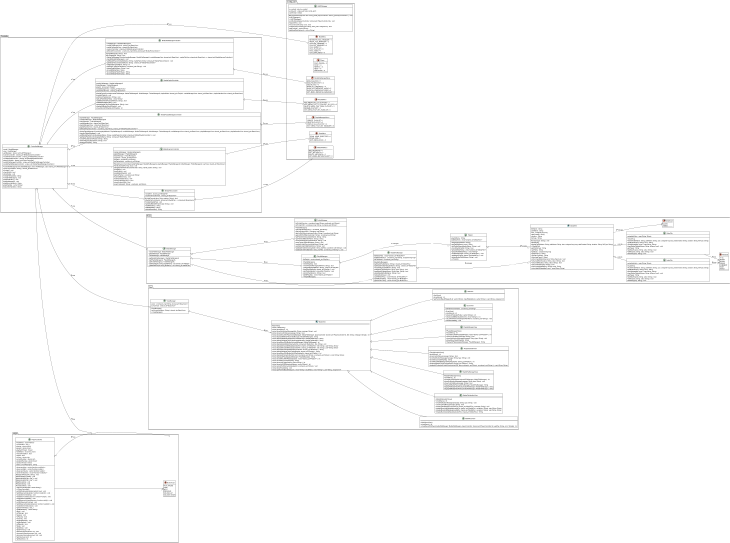

The diagram above was rendered by PlantUML. Its source (embedded in the PNG):
@startuml Media Player Class Diagram

' Style configurations
skinparam dpi 10
left to right direction
skinparam classAttributeIconSize 0
skinparam class {
    BackgroundColor white
    ArrowColor black
    BorderColor black
}

package Model {

    class ModelManager{
        - mediaFileManager: MediaFileManager
        - playlistManager: PlaylistManager
        - FolderManager: folderManager
        + getMediaFileManager() : MediaFileManager&
        + getPlaylistManager() : PlaylistManager&
        + getFolderManager() : FolderManager&
        + getPlaylist(std::string playlistName) : std::shared_ptr<Playlist>
        + getMediaFile(std::string fileName) : std::shared_ptr<MediaFile>
    }

    abstract class MediaFile {
        - fileName : String
        - pathName : String
        - size : unsigned long long
        - dateCreated : String
        - duration : String
        - fileType : String
        # setType(type: String) : void
        + MediaFile()
        + MediaFile(fileName: String, pathName: String, size: unsigned long long, dateCreated: String, duration: String, fileType: String)
        + ~MediaFile()
        + getFileName() : String
        + getPath() : String
        + getSize() : unsigned long long
        + getDuration() : String
        + getDateCreated() : String
        + virtual getType() : String
        + virtual inputMediaFile(name: String, flag: bool) : void
        + virtual addNewKey(key: String, value: String) : bool
        + virtual editKey(key: String, value: String) : bool
        + virtual deleteKey(key: String) : bool
        + virtual getMetadata(key: String) const : String
        + virtual getAllMetadata() const : map<String, String>
    }
    
    class AudioFile {
        - metadataAudio : map<String, String>
        + AudioFile()
        + AudioFile(fileName: String, pathName: String, size: unsigned long long, dateCreated: String, duration: String, fileType: String)
        + getMetadata(key: String) const : String
        + getAllMetadata() const : map<String, String>
        + inputMediaFile(pathName: String, isSame: bool) : void
        + getType() : String
        + addNewKey(key: String, value: String) : bool
        + editKey(key: String, value: String) : bool
        + deleteKey(key: String) : bool
    }
    
    class VideoFile {
        - metadataVideo : map<String, String>
        + VideoFile()
        + VideoFile(fileName: String, pathName: String, size: unsigned long long, dateCreated: String, duration: String, fileType: String)
        + getMetadata(key: String) const : String
        + getAllMetadata() const : map<String, String>
        + inputMediaFile(pathName: String, isSame: bool) : void
        + getType() : String
        + addNewKey(key: String, value: String) : bool
        + editKey(key: String, value: String) : bool
        + deleteKey(key: String) : bool
    }
    
    class Playlist {
        - playlistName : String
        - listMediaFiles : vector<shared_ptr<MediaFile>>
        + Playlist(playlistName: String)
        + getPlaylistName() const : String
        + setPlaylistName(playlistName: String) : void
        + checkMediaFile(file: String) : bool
        + getListMediaFiles() : vector<shared_ptr<MediaFile>>
        + getListPathMediaFiles() : vector<String>
        + loadMediaFile(file: shared_ptr<MediaFile>) : void
        + addMediaFile(file: shared_ptr<MediaFile>) : void
        + deleteMediaFile(fileName: String) : void
        + ~Playlist()
    }

    class MediaFileManager {
        - listMediaFiles : vector<shared_ptr<MediaFile>>
        - listMediaFilesSize : unordered_map<String, unsigned long long>
        - listFileAdded : unordered_set<String>
        + MediaFileManager()
        + getMediaFile(fileName: String) : shared_ptr<MediaFile>
        + getMediaFileByPath(pathName: String) : shared_ptr<MediaFile>
        + checkFileExists(fileName: String) : bool
        + addMediaFile(pathName: String, type: String) : bool
        + loadMediaFile(pathName: String, type: String) : bool
        + deleteMediaFile(fileName: String) : bool
        + updateDatabase() : void
        + getAllMediaFile() : vector<shared_ptr<MediaFile>>
        + getAllAudioFiles() : vector<shared_ptr<MediaFile>>
        + getAllVideoFiles() : vector<shared_ptr<MediaFile>>
    }

    class PlaylistManager {
        - listPlaylist : vector<shared_ptr<Playlist>>
        + PlaylistManager()
        + checkPlaylist() : bool
        + checkPlaylistName(playlistName: String) : bool
        + getPlaylist(playlistName: String) : shared_ptr<Playlist>
        + loadPlaylist(playlist: shared_ptr<Playlist>) : void
        + addPlaylist(playlist: shared_ptr<Playlist>) : void
        + deletePlaylist(name: String) : bool
        + getAllPlaylist() : vector<shared_ptr<Playlist>>
        + ~PlaylistManager()
    }
    
    class FolderManager {
        - listFolderDirectory : unordered_map<String, unordered_set<String>>
        - listFolderUSB : unordered_map<String, unordered_set<String>>
        + FolderManager()
        + getListFolderDirectory() : unordered_set<String>
        + getListFolderUSB() : unordered_set<String>
        + getListPathDirectory(nameFolder: String) : unordered_set<String>
        + getListPathUSB(nameFolder: String) : unordered_set<String>
        + getFolderDirectory(folderName: String) : String
        + getFolderUSB(folderName: String) : String
        + saveFolderDirectory(folderName: String) : void
        + saveFolderUSB(folderName: String) : void
        + updateFolderDirectory(folderName: String) : void
        + updateFolderUSB(folderName: String) : void
        + addDataFolderDirectory(folder: String, listFiles: unordered_set<String>) : void
        + addDataFolderUSB(folder: String, listFiles: unordered_set<String>) : void
    }

    enum MediaType {
    AUDIO
    VIDEO
    }

    enum Metadata{
        TITLE
        ARTIST
        ALBUM
        GENRE
        COMMENT
        YEAR
        TRACK
    }

    ' Inheritance relationships
    MediaFile <|-- AudioFile : extends
    MediaFile <|-- VideoFile : extends

    ' Composition relationships (strong ownership)
    PlaylistManager "1" o-- "0..*" Playlist : manages >
    Playlist "1" o-- "0..*" MediaFile : contains >
    MediaFileManager "1" o-- "0..*" MediaFile : manages >

    ModelManager "1" o-- "1" MediaFileManager : has >
    ModelManager "1" o-- "1" PlaylistManager : has >
    ModelManager "1" o-- "1" FolderManager : has >

    ' Association relationships

    MediaFile --> "1" MediaType : has type >
    AudioFile --> "1" Metadata : has >
    VideoFile --> "1" Metadata : has >
    
}




package View {
    class ViewManager {
        - views : unordered_map<String, shared_ptr<BaseView>>
        - currentView : shared_ptr<BaseView>
        + ViewManager()
        + getView(viewName: String) : shared_ptr<BaseView>
        + ~ViewManager()
    }

    abstract class BaseView {
        + BaseView()
        + virtual ~BaseView()
        + virtual showMenu() : int
        + virtual showNotificationMessage(title: String, message: String) : void
        + virtual showConfirmMenu(message: String) : bool
        + virtual showMenuWithPlayer(mediaManager: MediaFileManager, playerController: shared_ptr<PlayerController>&, title: String, message: String&) : int
        + virtual displayAllMediaFile(mediaManager: MediaFileManager) : String
        + virtual displayAllMediaFileOfAudio(mediaManager: MediaFileManager) : String
        + virtual displayAllMediaFileOfVideo(mediaManager: MediaFileManager) : String
        + virtual showMenuWithMediaList(mediaManager: MediaFileManager) : int
        + virtual displayDetailMediaFile(mediaFile: shared_ptr<MediaFile>, title: String) : void
        + virtual displayMenuAddMetadata(mediaFile: shared_ptr<MediaFile>, title: String) : pair<String, String>
        + virtual displayMenuEditMetadata(mediaFile: shared_ptr<MediaFile>, title: String) : pair<String, String>
        + virtual displayMenuDeleteMetadata(mediaFile: shared_ptr<MediaFile>) : String
        + virtual displayAllMediaFileInPlaylist(playlist: shared_ptr<Playlist>) : String
        + virtual showMenuWithMediaListInPlaylist(playlist: shared_ptr<Playlist>) : int
        + virtual displayAllFolder(folderData: pair<unordered_set<String>, unordered_set<String>>) : pair<String, String>
        + virtual displayAllPlaylist(playlistManager: PlaylistManager) : String
        + virtual showMenuWithPlaylist(playlists: vector<shared_ptr<Playlist>>) : int
        + virtual showMenuCreatePlaylist() : String
        + virtual showListFolder(folders: vector<String>) : int
        + virtual showListUSBName(usbNames: vector<String>) : int
        + virtual setListPathNameIsAdded(paths: unordered_set<String>) : void
        + virtual showFileAdded() : void
        + virtual getPortAndBaudRate(ports: vector<String>, baudRates: vector<String>) : pair<String, unsigned int>
    }

    class MainMenuView {
        + MainMenuView()
        + showMenu() : int
        + showMenuWithPlayer(mediaFileManager: MediaFileManager, playerController: shared_ptr<PlayerController>&, typePlay: String, error: String&) : int
    }

    class MediaFileHandlerView {
        + MediaFileHandlerView()
        + showMenu() : int
        + showNotificationMessage(message: String, type: String) : void
        + showConfirmMenu(message: String) : bool
        + displayDetailMediaFile(mediaFile: shared_ptr<MediaFile>, message: String) : void
        + displayMenuAddMetadata(mediaFile: shared_ptr<MediaFile>, exception: String) : pair<String, String>
        + displayMenuEditMetadata(mediaFile: shared_ptr<MediaFile>, exception: String) : pair<String, String>
        + displayMenuDeleteMetadata(mediaFile: shared_ptr<MediaFile>) : String
    }
    
    class MediaFileManagerView {
        + MediaFileManagerView()
        + showMenu() : int
        + showMenuWithMediaList(mediaFileManager: MediaFileManager) : int
        + showNotificationMessage(message: String, type: String) : void
        + showConfirmMenu(message: String) : bool
        + displayAllMediaFile(mediaFileManager: MediaFileManager) : String
        + displayAllMediaFileOfAudio(mediaFileManager: MediaFileManager) : String
        + displayAllMediaFileOfVideo(mediaFileManager: MediaFileManager) : String
    }

    class PlaylistHandlerView {
        + PlaylistHandlerView()
        + showMenu() : int
        + showConfirmMenu(message: String) : bool
        + showNotificationMessage(message: String, type: String) : void
        + showMenuCreatePlaylist() : String
        + showMenuWithMediaListInPlaylist(playlist: shared_ptr<Playlist>) : int
        + displayAllMediaFileInPlaylist(playlist: shared_ptr<Playlist>) : String
        + displayAllFolder(listFolderDirectoryAndUSB: pair<unordered_set<String>, unordered_set<String>>) : pair<String, String>
    }

    class PlaylistManagerView {
        + PlaylistManagerView()
        + showMenu() : int
        + showMenuWithPlaylist(listPlaylist: vector<shared_ptr<Playlist>>) : int
        + showConfirmMenu(message: String) : bool
        + showNotificationMessage(message: String, type: String) : void
        + showMenuCreatePlaylist() : String
        + displayAllPlaylist(playlistManager: PlaylistManager) : String
    }

    class ScanView {
        - listPathNameIsAdded : unordered_set<String>
        + ScanView()
        + showMenu() : int
        + showListFolder(listFolder: vector<String>) : int
        + showListUSBName(usbDevices: vector<String>) : int
        + setListPathNameIsAdded(listPathName: unordered_set<String>) : void
        + showFileAdded() : void
    }

    class UartView {
        + UartView()
        + showMenu() : int
        + getPortAndBaudRate(portList: vector<String>, baudRateOptions: vector<String>) : pair<String, unsigned int>
    }


    ViewManager o--> BaseView : has >

    BaseView <|-- MainMenuView
    BaseView <|-- MediaFileHandlerView
    BaseView <|-- MediaFileManagerView
    BaseView <|-- PlaylistHandlerView
    BaseView <|-- PlaylistManagerView
    BaseView <|-- ScanView
    BaseView <|-- UartView
}


package Controller {
    class ControllerManager {
        - model : ModelManager
        - view : ViewManager
        - uartManager : shared_ptr<UARTManager>
        - scannerController : shared_ptr<MediaScannerController>
        - mediaFileHandlerController : shared_ptr<MediaFileController>
        - mediaPlaylistController : shared_ptr<MediaPlaylistController>
        - playerController : shared_ptr<PlayerController>
        - mediaFileManagerController : unique_ptr<MediaFileManagerController>
        - mediaPlaylistManagerController : unique_ptr<MediaPlaylistManagerController>
        + ControllerManager(model: ModelManager, view: ViewManager, uart: shared_ptr<UARTManager>)
        + getView(viewName: String) : shared_ptr<BaseView>
        + runApp() : void
        + checkUart() : bool
        + ScanData() : void
        + mediaFileHandler() : String
        + mediaFileManager() : void
        + playlistHandler() : void
        + playlistManager() : void
        + playMusicHandler() : String
        + playPlaylist() : vector<String>
        + playVideoHandler() : String
    }

    class MediaFileController {
        - mediaFile : shared_ptr<MediaFile>
        - mediaFileHandlerView : shared_ptr<BaseView>
        # isValidFormat(value: String, pattern: String) : bool
        + MediaFileController(m: shared_ptr<MediaFile>, v: shared_ptr<BaseView>)
        + handlerMediaFile() : void
        + getDetailMediaFile(message: String) : void
        + addMetadata() : String
        + editMetadata() : String
        + deleteMetadata() : String
    }

    class MediaFileManagerController {
        - mediaManager : MediaFileManager&
        - mediaFileManagerView : shared_ptr<BaseView>
        - mediaFileHandlerView : shared_ptr<BaseView>
        - scannerController : shared_ptr<MediaScannerController>
        - listMediaFileController : unordered_map<String, shared_ptr<MediaFileController>>
        # isValidPath(path: String) : bool
        # fileExists(path: String) : bool
        + MediaFileManagerController(mediaManager: MediaFileManager&, mediaManagerView: shared_ptr<BaseView>, mediaFileView: shared_ptr<BaseView>, c: shared_ptr<MediaScannerController>)
        + handleMediaFileManager() : void
        + addMediaFileController(fileName: String, mediaFileController: shared_ptr<MediaFileController>) : void
        + getMediaFileController(fileName: String) : shared_ptr<MediaFileController>
        + addDataFile(pathName: String) : int
        + addDataFolder(listPathName: unordered_set<String>) : void
        + deleteData(fileName: String) : bool
        + showAllMediaFile() : String
        + showAllMediaFileOfVideo() : String
        + showAllMediaFileOfAudio() : String
    }

    class MediaPlaylistController {
        - mediaFileManager : MediaFileManager&
        - folderManager : FolderManager&
        - playlist : shared_ptr<Playlist>
        - mediaManagerView : shared_ptr<BaseView>
        - playlistHandlerView : shared_ptr<BaseView>
        + MediaPlaylistController(mediaFileManager: MediaFileManager&, folderManager: FolderManager&, playlistModel: shared_ptr<Playlist>, mediaManagerView: shared_ptr<BaseView>, playlistHandlerView: shared_ptr<BaseView>)
        + handlerPlaylist() : void
        + setNamePlaylist(name: String) : void
        + getListPathMediaFiles() : vector<String>
        + addMediaFileInPlaylist(fileName: String) : bool
        + addMediaFileByFolder() : bool
        + deleteMediaFileInPlaylist(fileName: String) : bool
        + displayAllMediaFilesInPlaylist() : void
        + showMenuWithMediaListInPlaylist() : int
    }

    class MediaPlaylistManagerController {
        - playlistManager : PlaylistManager&
        - mediaFileManager : MediaFileManager&
        - folderManager : FolderManager&
        - mediaManagerView : shared_ptr<BaseView>
        - playlistManagerView : shared_ptr<BaseView>
        - playlistHandlerView : shared_ptr<BaseView>
        - listMediaPlaylistController : unordered_map<String, shared_ptr<MediaPlaylistController>>
        + MediaPlaylistManagerController(playlistModel: PlaylistManager&, mediafileManager: MediaFileManager&, folderManager: FolderManager&, mediaManagerView: shared_ptr<BaseView>, playlistManagerView: shared_ptr<BaseView>, playlistHandlerView: shared_ptr<BaseView>)
        + handlerPlaylistManager() : void
        + addMediaPlaylistController(playlistName: String, mediaPlaylistController: shared_ptr<MediaPlaylistController>) : void
        + getMediaPlaylistController(playlistName: String) : shared_ptr<MediaPlaylistController>
        + createPlaylist(namePlaylist: String) : String
        + deletePlaylist(playlistName: String) : bool
        + displayAllPlaylist() : String
    }

    class MediaScannerController {
        - mediaFileManager : MediaFileManager&
        - playlistManager : PlaylistManager&
        - folderManager : FolderManager&
        - scanView : shared_ptr<BaseView>
        - listPaths : unordered_set<String>
        - listPathsAdded : unordered_set<String>
        + MediaScannerController(mediaFileManager: MediaFileManager&, playlistManager: PlaylistManager&, folderManager: FolderManager&, scanView: shared_ptr<BaseView>)
        + handleScan(isRunning: bool) : void
        + addDataFileWithFolder(nameFolder: String, nameLocation: String) : void
        + loadData() : void
        + loadFolder() : void
        + loadMediaPlaylist() : void
        + getListPaths() : unordered_set<String>
        + scanUSBDevices() : void
        + scanHomeDirectory() : void
        + checkFolderDirectory() : bool
        + checkFolderUSB() : bool
        + scanFolder(path: String) : unordered_set<String>
    }

    ControllerManager "1" o-- "1" MediaFileController : has >
    ControllerManager "1" o-- "1" MediaFileManagerController : has >
    ControllerManager "1" o-- "1" MediaPlaylistController : has >
    ControllerManager "1" o-- "1" MediaPlaylistManagerController : has >
    ControllerManager "1" o-- "1" MediaScannerController : has >

    ControllerManager "1" o-- "1" ModelManager : has >
    ControllerManager "1" o-- "1" ViewManager : has >

}

package Player{
    class PlayerController {
        - mediaFiles : vector<String>
        - currentIndex : size_t
        - playing : atomic<bool>
        - paused : atomic<bool>
        - playbackThread : thread
        - stateMutex : recursive_mutex
        - manualTransition : bool
        - repeat : bool
        - volume : atomic<int>
        - observersIndex : vector<function<void(int)>>
        - observersState : vector<function<void()>>
        - observersVolume : vector<function<void()>>
        - observersDuration : vector<function<void(int)>>
        - currentDuration : atomic<int>
        - durationRunning : atomic<bool>
        - durationThread : thread
        - static currentPlayingFile : String
        # playbackWorker(file: String) : void
        # stopPlaybackThread() : void
        # playAudio(filePath: char*) : void
        # playVideo(filePath: char*) : void
        # startDuration() : void
        # stopDuration() : void
        # resetDuration() : void
        + PlayerController(files: vector<String>)
        + ~PlayerController()
        + setNotificationsEnabled(enabled: bool) : void
        + addObserverIndex(index: function<void(int)>) : void
        + notifyObserversIndex() : void
        + addObserverState(observer: function<void()>) : void
        + notifyObserversState() : void
        + addObserverVolume(observer: function<void()>) : void
        + notifyObserversVolume() : void
        + addObserverDuration(observer: function<void(int)>) : void
        + notifyObserversDuration() : void
        + getCurrentIndex() : size_t
        + getMediaFiles() : vector<String>
        + play() : void
        + isPlaying() : bool
        + pause() : void
        + isPause() : bool
        + resume() : void
        + togglePlayback() : void
        + toggleRepeat() : void
        + isRepeat() : bool
        + stop() : void
        + playNext() : void
        + playPrevious() : void
        + setVolume(newVolume: int) : void
        + increaseVolume(increment: int) : void
        + decreaseVolume(decrement: int) : void
        + getVolume() const : int
        + getDuration() : int
    }

    enum ButtonType {
        PLAY_PAUSE
        STOP
        NEXT
        PREVIOUS
        VOLUME_UP
        VOLUME_DOWN
    }

    PlayerController --> "1" ButtonType

}

package ConfigLoader{
    class UARTManager {
        - io_context : asio::io_context
        - serial_port : unique_ptr<asio::serial_port>
        - uartThread : thread
        # asyncHandleUart(serial: asio::serial_port&, playerController: shared_ptr<PlayerController>) : void
        + UARTManager()
        + ~UARTManager()
        + runMediaUart(playerController: shared_ptr<PlayerController>&) : void
        + stopUART() : void
        + isConnectionActive() const : bool
        + checkPortConnection(port: String, baud_rate: unsigned int) : bool
        + getPortList() : vector<String>
        + getBaudRateOptions() : vector<String>
    }

    enum MainMenu {
        METADATA_FILE_HANDLER = 1
        MEDIA_FILE_MANAGER = 2
        PLAYLIST_HANDLER = 3
        PLAYLIST_MANAGER = 4
        PLAY_MUSIC = 5
        PLAY_PLAYLIST = 6
        PLAY_VIDEO = 7
        EXIT_MAIN_MENU = 0
    }

    enum Player {
        PLAY_PAUSE = -2
        STOP = -3
        REPEAT = -4
        NEXT = -5
        PREVIOUS = -6
    }

    enum ScanMenu {
        SCAN_HOME_DIRECTORY = 1
        SCAN_USB = 2
        EXIT_MENU_SCAN = 0
    }

    enum MediaFileMenu {
        ADD_METADATA = 1
        EDIT_METADATA = 2
        DELETE_METADATA = 3
        EXIT_MENU_METADATA_EDIT = 0
    }

    enum MediaFileManagerMenu {
        ADD_FILE_PATH = 1
        ADD_FOLDER_PATH = 2
        DELETE_FILE = 3
        SHOW_ALL_MEDIAFILE = 4
        SHOW_ALL_MEDIAFILE_AUDIO = 5
        SHOW_ALL_MEDIAFILE_VIDEO = 6
        EXIT_MENU_MEDIAFILE_MANAGER = 0
    }

    enum PlaylistMenu {
        ADD_MEDIA_FILE_TO_PLAYLIST = 1
        ADD_MEDIA_FILE_TO_PLAYLIST_BY_PATH = 2
        DELETE_MEDIA_FILE_FROM_PLAYLIST = 3
        RENAME_PLAYLIST = 4
        EXIT_MENU_PLAYLIST_HANDLER = 0
    }

    enum PlaylistManagerMenu {
        CREATE_PLAYLIST = 1
        DELETE_PLAYLIST = 2
        DISPLAY_ALL_PLAYLIST = 3
        EXIT_MENU_PLAYLIST_MANAGER = 0
    }
}

ControllerManager "1" o-- "1" Player : has >

ControllerManager "1" o-- "1" MainMenu : uses >
PlayerController "1" o-- "1" Player : uses >
MediaScannerController "1" o-- "1" ScanMenu : uses >
MediaFileController "1" o-- "1" MediaFileMenu : uses >
MediaFileManagerController "1" o-- "1" MediaFileManagerMenu : uses >
MediaPlaylistController "1" o-- "1" PlaylistMenu : uses >
MediaPlaylistManagerController "1" o-- "1" PlaylistManagerMenu : uses >

@enduml